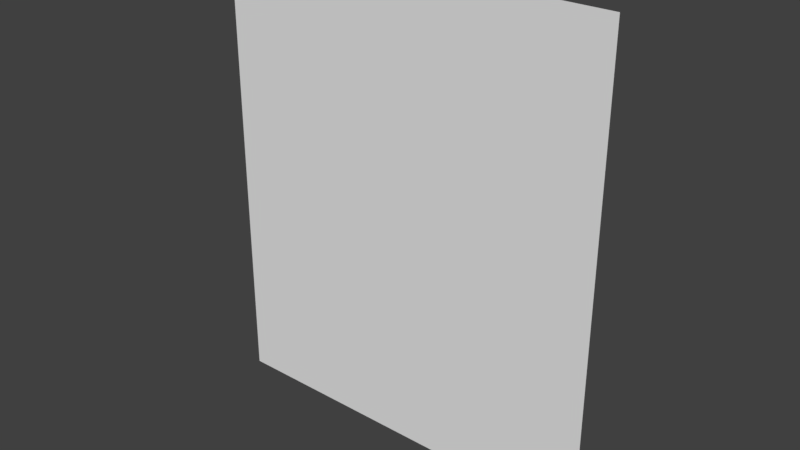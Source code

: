 # Source: c.blend  (saved by Blender 2.78.0; exported with 4.5.12 LTS)
import bpy
from mathutils import Matrix  # noqa: F401  (used for matrix-valued properties, if any)

bpy.ops.wm.read_factory_settings(use_empty=True)
scene = bpy.context.scene
scene.name = 'Scene'

# ---- collections
col_collection_1 = bpy.data.collections.new('Collection 1'); scene.collection.children.link(col_collection_1)

# ---- materials (node trees are filled in below, after node groups)
mat_material_001 = bpy.data.materials.new('Material.001')
mat_material_001.alpha_threshold = 0.0
mat_material_001.use_transparent_shadow = False
mat_material_001.roughness = 0.5

# ---- material node trees

# ---- world
world_world = bpy.data.worlds.new('World'); scene.world = world_world
world_world.color = (0.05088, 0.05088, 0.05088)
world_world.use_sun_shadow = False
world_world.sun_shadow_jitter_overblur = 0.0
world_world.cycles.sampling_method = 'MANUAL'

# ---- meshes
me_plane = bpy.data.meshes.new('Plane')
me_plane.from_pydata([(-1.118, 5.682e-08, -1.3), (1.118, 5.682e-08, -1.3), (-1.118, -5.682e-08, 1.3), (1.118, -5.682e-08, 1.3)], [], [(0, 1, 3, 2)])
_uv = me_plane.uv_layers.new(name='UVMap')
_uv.uv.foreach_set('vector', [0.277, 0.8379, 0.4164, 0.8379, 0.4164, 1.0, 0.277, 1.0])
me_plane.materials.append(mat_material_001)
me_plane.use_remesh_preserve_volume = False
me_plane.use_remesh_preserve_attributes = False
me_plane.use_mirror_vertex_groups = False
me_plane.update()

# ---- objects
ob_plane = bpy.data.objects.new('Plane', me_plane)

# ---- transforms, parenting, visibility, modifiers, constraints
ob_plane.location = (0.0, 0.0, 0.0)
ob_plane.lineart.crease_threshold = 0.0

# ---- collection membership
col_collection_1.objects.link(ob_plane)

# ---- scene / render settings (as saved in the file)
scene.frame_start = 1; scene.frame_end = 250; scene.frame_set(1)
scene.render.engine = 'BLENDER_EEVEE_NEXT'
scene.render.resolution_percentage = 50
scene.render.dither_intensity = 0.0
scene.cycles.use_denoising = False
scene.cycles.samples = 128
scene.cycles.sampling_pattern = 'TABULATED_SOBOL'
scene.cycles.light_sampling_threshold = 0.0
scene.cycles.use_adaptive_sampling = False
scene.cycles.use_light_tree = False
scene.cycles.blur_glossy = 0.0
scene.cycles.sample_clamp_indirect = 0.0
scene.view_settings.view_transform = 'Standard'
bpy.context.view_layer.update()

# ---- added for rendering (the .blend has no active camera and no usable light): camera, sun
cam_auto = bpy.data.cameras.new('AutoCamera')
cam_auto.lens = 50.0
cam_auto.sensor_width = 36.0
cam_auto.clip_end = 1000.0
ob_auto_camera = bpy.data.objects.new('AutoCamera', cam_auto)
scene.collection.objects.link(ob_auto_camera)
ob_auto_camera.location = (3.17282, -3.80738, 2.53825)
ob_auto_camera.rotation_euler = (1.09748, -7.21219e-08, 0.694738)
scene.camera = ob_auto_camera
light_auto_sun = bpy.data.lights.new('AutoSun', 'SUN')
light_auto_sun.energy = 3.0
light_auto_sun.angle = 0.0523599
ob_auto_sun = bpy.data.objects.new('AutoSun', light_auto_sun)
scene.collection.objects.link(ob_auto_sun)
ob_auto_sun.rotation_euler = (0.872665, 0.174533, 0.523599)
bpy.context.view_layer.update()
